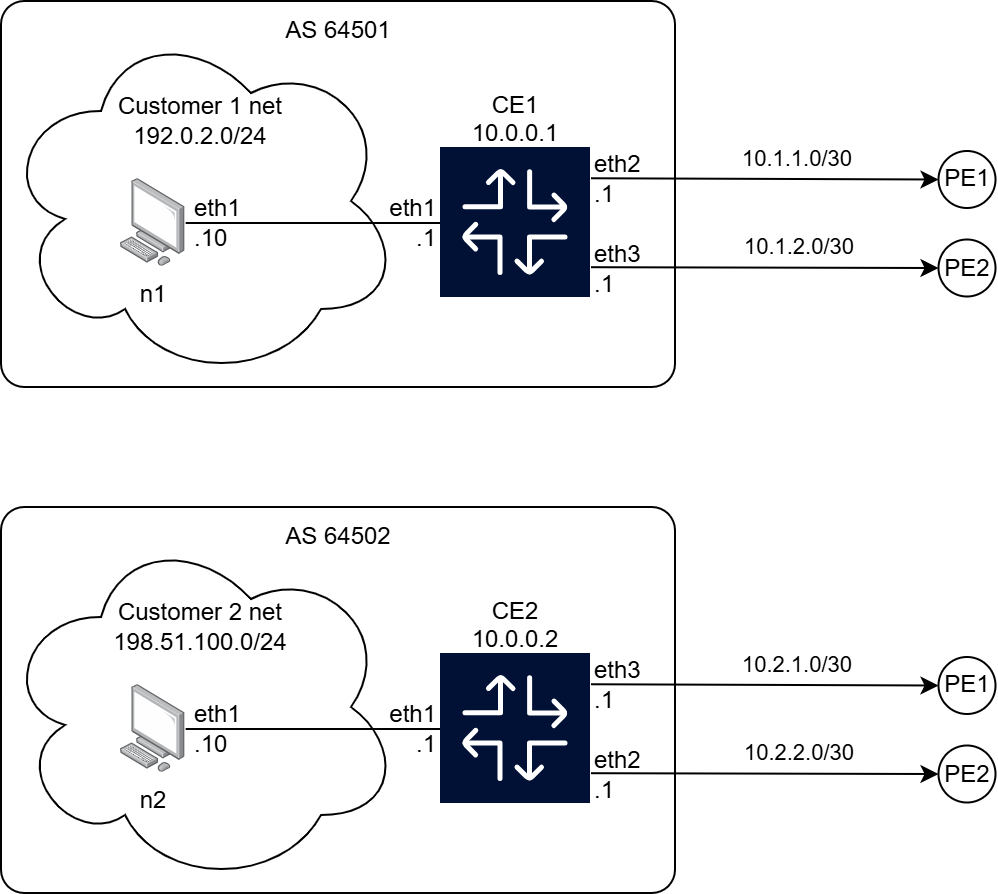

The diagram above was exported from draw.io. Its source (the exported page's mxGraphModel, read from the mxfile embedded in the PNG):
<mxGraphModel dx="1389" dy="835" grid="1" gridSize="10" guides="1" tooltips="1" connect="1" arrows="1" fold="1" page="1" pageScale="1" pageWidth="827" pageHeight="1169" math="0" shadow="0">
  <root>
    <mxCell id="0" />
    <mxCell id="1" parent="0" />
    <mxCell id="cHEK_w-cKUK-8fYGtrhQ-2" parent="1" style="rounded=1;whiteSpace=wrap;html=1;arcSize=6;" value="" vertex="1">
      <mxGeometry height="193" width="337" x="100" y="120" as="geometry" />
    </mxCell>
    <mxCell id="cHEK_w-cKUK-8fYGtrhQ-3" parent="1" style="ellipse;shape=cloud;whiteSpace=wrap;html=1;" value="&lt;div&gt;&lt;br&gt;&lt;/div&gt;" vertex="1">
      <mxGeometry height="180" width="200" x="100" y="130" as="geometry" />
    </mxCell>
    <mxCell id="cHEK_w-cKUK-8fYGtrhQ-4" edge="1" parent="1" source="cHEK_w-cKUK-8fYGtrhQ-5" style="rounded=0;orthogonalLoop=1;jettySize=auto;html=1;endArrow=none;endFill=0;" target="cHEK_w-cKUK-8fYGtrhQ-10">
      <mxGeometry relative="1" as="geometry" />
    </mxCell>
    <object label="CE1&#10;10.0.0.1" id="cHEK_w-cKUK-8fYGtrhQ-5">
      <mxCell parent="1" style="shape=image;imageAlign=center;imageVerticalAlign=middle;labelPosition=center;align=center;verticalLabelPosition=top;spacingLeft=0;verticalAlign=bottom;spacingTop=0;spacing=0;editableCssRules=\.st[0-2]$;labelBackgroundColor=none;aspect=fixed;imageAspect=0;image=data:image/svg+xml,(base64 omitted: 3284 chars)" vertex="1">
        <mxGeometry height="75" width="75" x="320" y="193.5" as="geometry" />
      </mxCell>
    </object>
    <mxCell id="cHEK_w-cKUK-8fYGtrhQ-6" parent="1" style="text;html=1;whiteSpace=wrap;strokeColor=none;fillColor=none;align=right;verticalAlign=middle;rounded=0;" value="eth1&lt;div&gt;.1&lt;/div&gt;" vertex="1">
      <mxGeometry height="30" width="35" x="285" y="215.99999999999997" as="geometry" />
    </mxCell>
    <mxCell id="cHEK_w-cKUK-8fYGtrhQ-7" parent="1" style="text;html=1;whiteSpace=wrap;strokeColor=none;fillColor=none;align=left;verticalAlign=middle;rounded=0;" value="eth2&lt;div&gt;.1&lt;/div&gt;" vertex="1">
      <mxGeometry height="30" width="35" x="395" y="193.5" as="geometry" />
    </mxCell>
    <mxCell id="cHEK_w-cKUK-8fYGtrhQ-8" parent="1" style="text;html=1;whiteSpace=wrap;strokeColor=none;fillColor=none;align=left;verticalAlign=middle;rounded=0;" value="eth3&lt;div&gt;.1&lt;/div&gt;" vertex="1">
      <mxGeometry height="30" width="35" x="395" y="238.5" as="geometry" />
    </mxCell>
    <mxCell id="cHEK_w-cKUK-8fYGtrhQ-9" connectable="0" parent="1" style="group" value="" vertex="1">
      <mxGeometry height="43.80000000000001" width="70" x="160" y="209.10000000000002" as="geometry" />
    </mxCell>
    <mxCell id="cHEK_w-cKUK-8fYGtrhQ-10" parent="cHEK_w-cKUK-8fYGtrhQ-9" style="image;points=[];aspect=fixed;html=1;align=center;shadow=0;dashed=0;image=img/lib/allied_telesis/computer_and_terminals/Personal_Computer.svg;" value="n1" vertex="1">
      <mxGeometry height="43.8" width="32.32" as="geometry" />
    </mxCell>
    <mxCell id="cHEK_w-cKUK-8fYGtrhQ-11" parent="cHEK_w-cKUK-8fYGtrhQ-9" style="text;html=1;whiteSpace=wrap;strokeColor=none;fillColor=none;align=left;verticalAlign=middle;rounded=0;" value="eth1&lt;div&gt;.10&lt;/div&gt;" vertex="1">
      <mxGeometry height="30" width="35" x="35" y="6.899999999999977" as="geometry" />
    </mxCell>
    <mxCell id="cHEK_w-cKUK-8fYGtrhQ-12" parent="1" style="text;html=1;whiteSpace=wrap;strokeColor=none;fillColor=none;align=center;verticalAlign=middle;rounded=0;" value="Customer 1 net&lt;div&gt;192.0.2.0/24&lt;/div&gt;" vertex="1">
      <mxGeometry height="30" width="108" x="146" y="165" as="geometry" />
    </mxCell>
    <mxCell id="cHEK_w-cKUK-8fYGtrhQ-13" parent="1" style="text;html=1;whiteSpace=wrap;strokeColor=none;fillColor=none;align=center;verticalAlign=middle;rounded=0;" value="AS 64501" vertex="1">
      <mxGeometry height="30" width="60" x="238.5" y="120" as="geometry" />
    </mxCell>
    <mxCell id="cHEK_w-cKUK-8fYGtrhQ-14" edge="1" parent="1" style="endArrow=classic;jumpStyle=gap;startArrow=none;startFill=0;endFill=1;exitX=1;exitY=0.25;exitDx=0;exitDy=0;entryX=0;entryY=0.5;entryDx=0;entryDy=0;" target="cHEK_w-cKUK-8fYGtrhQ-18" value="">
      <mxGeometry relative="1" as="geometry">
        <mxPoint x="395" y="208.63" as="sourcePoint" />
        <mxPoint x="590" y="208.38" as="targetPoint" />
      </mxGeometry>
    </mxCell>
    <mxCell id="cHEK_w-cKUK-8fYGtrhQ-15" connectable="0" parent="cHEK_w-cKUK-8fYGtrhQ-14" style="edgeLabel;html=1;align=center;verticalAlign=middle;resizable=0;points=[];" value="10.1.1.0/30" vertex="1">
      <mxGeometry relative="1" x="-0.075" as="geometry">
        <mxPoint x="22" y="-11" as="offset" />
      </mxGeometry>
    </mxCell>
    <mxCell id="cHEK_w-cKUK-8fYGtrhQ-16" edge="1" parent="1" source="cHEK_w-cKUK-8fYGtrhQ-19" style="rounded=0;orthogonalLoop=1;jettySize=auto;html=1;endArrow=none;endFill=0;entryX=0.984;entryY=0.876;entryDx=0;entryDy=0;entryPerimeter=0;startArrow=classic;startFill=1;exitX=0;exitY=0.5;exitDx=0;exitDy=0;">
      <mxGeometry relative="1" as="geometry">
        <mxPoint x="591.2" y="253.9" as="sourcePoint" />
        <mxPoint x="394.99999999999994" y="253.1" as="targetPoint" />
      </mxGeometry>
    </mxCell>
    <mxCell id="cHEK_w-cKUK-8fYGtrhQ-17" connectable="0" parent="cHEK_w-cKUK-8fYGtrhQ-16" style="edgeLabel;html=1;align=center;verticalAlign=middle;resizable=0;points=[];rotation=0;" value="10.1.2.0/30" vertex="1">
      <mxGeometry relative="1" x="0.2881" y="1" as="geometry">
        <mxPoint x="42" y="-12" as="offset" />
      </mxGeometry>
    </mxCell>
    <mxCell id="cHEK_w-cKUK-8fYGtrhQ-18" parent="1" style="ellipse;whiteSpace=wrap;html=1;aspect=fixed;" value="PE1" vertex="1">
      <mxGeometry height="28.5" width="28.5" x="568.75" y="195" as="geometry" />
    </mxCell>
    <mxCell id="cHEK_w-cKUK-8fYGtrhQ-19" parent="1" style="ellipse;whiteSpace=wrap;html=1;aspect=fixed;" value="PE2" vertex="1">
      <mxGeometry height="28.5" width="28.5" x="568.75" y="239.25" as="geometry" />
    </mxCell>
    <mxCell id="cHEK_w-cKUK-8fYGtrhQ-20" parent="1" style="rounded=1;whiteSpace=wrap;html=1;arcSize=6;" value="" vertex="1">
      <mxGeometry height="193" width="337" x="100" y="373" as="geometry" />
    </mxCell>
    <mxCell id="cHEK_w-cKUK-8fYGtrhQ-21" parent="1" style="ellipse;shape=cloud;whiteSpace=wrap;html=1;" value="&lt;div&gt;&lt;br&gt;&lt;/div&gt;" vertex="1">
      <mxGeometry height="180" width="200" x="100" y="383" as="geometry" />
    </mxCell>
    <mxCell id="cHEK_w-cKUK-8fYGtrhQ-22" edge="1" parent="1" source="cHEK_w-cKUK-8fYGtrhQ-23" style="rounded=0;orthogonalLoop=1;jettySize=auto;html=1;endArrow=none;endFill=0;" target="cHEK_w-cKUK-8fYGtrhQ-28">
      <mxGeometry relative="1" as="geometry" />
    </mxCell>
    <object label="CE2&#10;10.0.0.2" id="cHEK_w-cKUK-8fYGtrhQ-23">
      <mxCell parent="1" style="shape=image;imageAlign=center;imageVerticalAlign=middle;labelPosition=center;align=center;verticalLabelPosition=top;spacingLeft=0;verticalAlign=bottom;spacingTop=0;spacing=0;editableCssRules=\.st[0-2]$;labelBackgroundColor=none;aspect=fixed;imageAspect=0;image=data:image/svg+xml,(base64 omitted: 3284 chars)" vertex="1">
        <mxGeometry height="75" width="75" x="320" y="446.5" as="geometry" />
      </mxCell>
    </object>
    <mxCell id="cHEK_w-cKUK-8fYGtrhQ-24" parent="1" style="text;html=1;whiteSpace=wrap;strokeColor=none;fillColor=none;align=right;verticalAlign=middle;rounded=0;" value="eth1&lt;div&gt;.1&lt;/div&gt;" vertex="1">
      <mxGeometry height="30" width="35" x="285" y="469" as="geometry" />
    </mxCell>
    <mxCell id="cHEK_w-cKUK-8fYGtrhQ-25" parent="1" style="text;html=1;whiteSpace=wrap;strokeColor=none;fillColor=none;align=left;verticalAlign=middle;rounded=0;" value="eth3&lt;div&gt;.1&lt;/div&gt;" vertex="1">
      <mxGeometry height="30" width="35" x="395" y="446.5" as="geometry" />
    </mxCell>
    <mxCell id="cHEK_w-cKUK-8fYGtrhQ-26" parent="1" style="text;html=1;whiteSpace=wrap;strokeColor=none;fillColor=none;align=left;verticalAlign=middle;rounded=0;" value="eth2&lt;div&gt;.1&lt;/div&gt;" vertex="1">
      <mxGeometry height="30" width="35" x="395" y="491.5" as="geometry" />
    </mxCell>
    <mxCell id="cHEK_w-cKUK-8fYGtrhQ-27" connectable="0" parent="1" style="group" value="" vertex="1">
      <mxGeometry height="43.80000000000001" width="70" x="160" y="462.1" as="geometry" />
    </mxCell>
    <mxCell id="cHEK_w-cKUK-8fYGtrhQ-28" parent="cHEK_w-cKUK-8fYGtrhQ-27" style="image;points=[];aspect=fixed;html=1;align=center;shadow=0;dashed=0;image=img/lib/allied_telesis/computer_and_terminals/Personal_Computer.svg;" value="n2" vertex="1">
      <mxGeometry height="43.8" width="32.32" as="geometry" />
    </mxCell>
    <mxCell id="cHEK_w-cKUK-8fYGtrhQ-29" parent="cHEK_w-cKUK-8fYGtrhQ-27" style="text;html=1;whiteSpace=wrap;strokeColor=none;fillColor=none;align=left;verticalAlign=middle;rounded=0;" value="eth1&lt;div&gt;.10&lt;/div&gt;" vertex="1">
      <mxGeometry height="30" width="35" x="35" y="6.899999999999977" as="geometry" />
    </mxCell>
    <mxCell id="cHEK_w-cKUK-8fYGtrhQ-30" parent="1" style="text;html=1;whiteSpace=wrap;strokeColor=none;fillColor=none;align=center;verticalAlign=middle;rounded=0;" value="Customer 2 net&lt;div&gt;198.51.100.0/24&lt;/div&gt;" vertex="1">
      <mxGeometry height="30" width="108" x="146" y="418" as="geometry" />
    </mxCell>
    <mxCell id="cHEK_w-cKUK-8fYGtrhQ-31" parent="1" style="text;html=1;whiteSpace=wrap;strokeColor=none;fillColor=none;align=center;verticalAlign=middle;rounded=0;" value="AS 64502" vertex="1">
      <mxGeometry height="30" width="60" x="238.5" y="373" as="geometry" />
    </mxCell>
    <mxCell id="cHEK_w-cKUK-8fYGtrhQ-32" edge="1" parent="1" style="endArrow=classic;jumpStyle=gap;startArrow=none;startFill=0;endFill=1;exitX=1;exitY=0.25;exitDx=0;exitDy=0;entryX=0;entryY=0.5;entryDx=0;entryDy=0;" target="cHEK_w-cKUK-8fYGtrhQ-36" value="">
      <mxGeometry relative="1" as="geometry">
        <mxPoint x="395" y="461.63" as="sourcePoint" />
        <mxPoint x="590" y="461.38" as="targetPoint" />
      </mxGeometry>
    </mxCell>
    <mxCell id="cHEK_w-cKUK-8fYGtrhQ-33" connectable="0" parent="cHEK_w-cKUK-8fYGtrhQ-32" style="edgeLabel;html=1;align=center;verticalAlign=middle;resizable=0;points=[];" value="10.2.1.0/30" vertex="1">
      <mxGeometry relative="1" x="-0.075" as="geometry">
        <mxPoint x="22" y="-11" as="offset" />
      </mxGeometry>
    </mxCell>
    <mxCell id="cHEK_w-cKUK-8fYGtrhQ-34" edge="1" parent="1" source="cHEK_w-cKUK-8fYGtrhQ-37" style="rounded=0;orthogonalLoop=1;jettySize=auto;html=1;endArrow=none;endFill=0;entryX=0.984;entryY=0.876;entryDx=0;entryDy=0;entryPerimeter=0;startArrow=classic;startFill=1;exitX=0;exitY=0.5;exitDx=0;exitDy=0;">
      <mxGeometry relative="1" as="geometry">
        <mxPoint x="591.2" y="506.9" as="sourcePoint" />
        <mxPoint x="395" y="506.1" as="targetPoint" />
      </mxGeometry>
    </mxCell>
    <mxCell id="cHEK_w-cKUK-8fYGtrhQ-35" connectable="0" parent="cHEK_w-cKUK-8fYGtrhQ-34" style="edgeLabel;html=1;align=center;verticalAlign=middle;resizable=0;points=[];rotation=0;" value="10.2.2.0/30" vertex="1">
      <mxGeometry relative="1" x="0.2881" y="1" as="geometry">
        <mxPoint x="42" y="-12" as="offset" />
      </mxGeometry>
    </mxCell>
    <mxCell id="cHEK_w-cKUK-8fYGtrhQ-36" parent="1" style="ellipse;whiteSpace=wrap;html=1;aspect=fixed;" value="PE1" vertex="1">
      <mxGeometry height="28.5" width="28.5" x="568.75" y="448" as="geometry" />
    </mxCell>
    <mxCell id="cHEK_w-cKUK-8fYGtrhQ-37" parent="1" style="ellipse;whiteSpace=wrap;html=1;aspect=fixed;" value="PE2" vertex="1">
      <mxGeometry height="28.5" width="28.5" x="568.75" y="492.25" as="geometry" />
    </mxCell>
  </root>
</mxGraphModel>